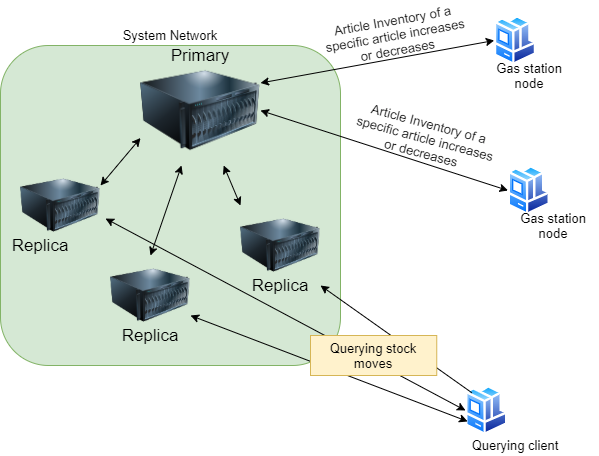

The diagram above was exported from draw.io. Its source (the exported page's mxGraphModel, read from the mxfile embedded in the PNG):
<mxGraphModel dx="1342" dy="684" grid="1" gridSize="10" guides="1" tooltips="1" connect="1" arrows="1" fold="1" page="1" pageScale="1" pageWidth="1100" pageHeight="850" background="none" math="0" shadow="0">
  <root>
    <mxCell id="0" />
    <mxCell id="1" parent="0" />
    <mxCell id="hUGi3wzin3bkKyfLnSSu-10" value="" style="aspect=fixed;perimeter=ellipsePerimeter;html=1;align=center;shadow=0;dashed=0;spacingTop=3;image;image=img/lib/active_directory/workstation_client.svg;fontSize=17;" parent="1" vertex="1">
      <mxGeometry x="623.75" y="40" width="42.5" height="50" as="geometry" />
    </mxCell>
    <mxCell id="hUGi3wzin3bkKyfLnSSu-13" value="System Network" style="rounded=1;whiteSpace=wrap;html=1;fontSize=13;horizontal=1;labelPosition=center;verticalLabelPosition=top;align=center;verticalAlign=bottom;fillColor=#d5e8d4;strokeColor=#82b366;" parent="1" vertex="1">
      <mxGeometry x="130" y="70" width="340" height="320" as="geometry" />
    </mxCell>
    <mxCell id="hUGi3wzin3bkKyfLnSSu-9" value="" style="endArrow=classic;startArrow=classic;html=1;fontSize=17;exitX=0;exitY=0.5;exitDx=0;exitDy=0;entryX=1;entryY=0.25;entryDx=0;entryDy=0;" parent="1" source="hUGi3wzin3bkKyfLnSSu-10" target="hUGi3wzin3bkKyfLnSSu-2" edge="1">
      <mxGeometry width="50" height="50" relative="1" as="geometry">
        <mxPoint x="690" y="397.5" as="sourcePoint" />
        <mxPoint x="500" y="220" as="targetPoint" />
      </mxGeometry>
    </mxCell>
    <mxCell id="hUGi3wzin3bkKyfLnSSu-11" value="Article Inventory of a specific article increases or decreases" style="text;html=1;strokeColor=none;fillColor=none;align=center;verticalAlign=middle;whiteSpace=wrap;rounded=0;fontSize=13;rotation=-10;" parent="1" vertex="1">
      <mxGeometry x="450" y="50" width="150" height="20" as="geometry" />
    </mxCell>
    <mxCell id="hUGi3wzin3bkKyfLnSSu-1" value="" style="image;html=1;image=img/lib/clip_art/computers/Server_128x128.png" parent="1" vertex="1">
      <mxGeometry x="240" y="280" width="80" height="80" as="geometry" />
    </mxCell>
    <mxCell id="hUGi3wzin3bkKyfLnSSu-2" value="" style="image;html=1;image=img/lib/clip_art/computers/Server_128x128.png" parent="1" vertex="1">
      <mxGeometry x="270" y="80" width="120" height="110" as="geometry" />
    </mxCell>
    <mxCell id="hUGi3wzin3bkKyfLnSSu-3" value="" style="image;html=1;image=img/lib/clip_art/computers/Server_128x128.png" parent="1" vertex="1">
      <mxGeometry x="370" y="230" width="80" height="80" as="geometry" />
    </mxCell>
    <mxCell id="hUGi3wzin3bkKyfLnSSu-4" value="Primary" style="text;html=1;strokeColor=none;fillColor=none;align=center;verticalAlign=middle;whiteSpace=wrap;rounded=0;fontSize=17;" parent="1" vertex="1">
      <mxGeometry x="310" y="70" width="40" height="20" as="geometry" />
    </mxCell>
    <mxCell id="hUGi3wzin3bkKyfLnSSu-5" value="Replica" style="text;html=1;strokeColor=none;fillColor=none;align=center;verticalAlign=middle;whiteSpace=wrap;rounded=0;fontSize=17;" parent="1" vertex="1">
      <mxGeometry x="260" y="350" width="40" height="20" as="geometry" />
    </mxCell>
    <mxCell id="hUGi3wzin3bkKyfLnSSu-6" value="Replica" style="text;html=1;strokeColor=none;fillColor=none;align=center;verticalAlign=middle;whiteSpace=wrap;rounded=0;fontSize=17;" parent="1" vertex="1">
      <mxGeometry x="390" y="300" width="40" height="20" as="geometry" />
    </mxCell>
    <mxCell id="hUGi3wzin3bkKyfLnSSu-7" value="" style="endArrow=classic;startArrow=classic;html=1;fontSize=17;exitX=0.5;exitY=0;exitDx=0;exitDy=0;" parent="1" source="hUGi3wzin3bkKyfLnSSu-1" target="hUGi3wzin3bkKyfLnSSu-2" edge="1">
      <mxGeometry width="50" height="50" relative="1" as="geometry">
        <mxPoint x="270" y="260" as="sourcePoint" />
        <mxPoint x="320" y="210" as="targetPoint" />
      </mxGeometry>
    </mxCell>
    <mxCell id="hUGi3wzin3bkKyfLnSSu-8" value="" style="endArrow=classic;startArrow=classic;html=1;fontSize=17;exitX=0;exitY=0;exitDx=0;exitDy=0;" parent="1" source="hUGi3wzin3bkKyfLnSSu-3" target="hUGi3wzin3bkKyfLnSSu-2" edge="1">
      <mxGeometry width="50" height="50" relative="1" as="geometry">
        <mxPoint x="380" y="280" as="sourcePoint" />
        <mxPoint x="411.0344827586207" y="190" as="targetPoint" />
      </mxGeometry>
    </mxCell>
    <mxCell id="hUGi3wzin3bkKyfLnSSu-15" value="Gas station node&lt;br&gt;" style="text;html=1;strokeColor=none;fillColor=none;align=center;verticalAlign=middle;whiteSpace=wrap;rounded=0;fontSize=13;rotation=0;" parent="1" vertex="1">
      <mxGeometry x="613.75" y="90" width="90" height="20" as="geometry" />
    </mxCell>
    <mxCell id="4Ta1-u5GcJxVnRE8wdLp-3" value="" style="image;html=1;image=img/lib/clip_art/computers/Server_128x128.png" vertex="1" parent="1">
      <mxGeometry x="150" y="190" width="80" height="80" as="geometry" />
    </mxCell>
    <mxCell id="4Ta1-u5GcJxVnRE8wdLp-4" value="" style="endArrow=classic;startArrow=classic;html=1;fontSize=17;exitX=1;exitY=0.25;exitDx=0;exitDy=0;entryX=0;entryY=0.75;entryDx=0;entryDy=0;" edge="1" parent="1" source="4Ta1-u5GcJxVnRE8wdLp-3" target="hUGi3wzin3bkKyfLnSSu-2">
      <mxGeometry width="50" height="50" relative="1" as="geometry">
        <mxPoint x="290" y="290" as="sourcePoint" />
        <mxPoint x="321.0344827586207" y="200" as="targetPoint" />
      </mxGeometry>
    </mxCell>
    <mxCell id="4Ta1-u5GcJxVnRE8wdLp-5" value="Replica" style="text;html=1;strokeColor=none;fillColor=none;align=center;verticalAlign=middle;whiteSpace=wrap;rounded=0;fontSize=17;" vertex="1" parent="1">
      <mxGeometry x="150" y="260" width="40" height="20" as="geometry" />
    </mxCell>
    <mxCell id="4Ta1-u5GcJxVnRE8wdLp-6" value="" style="aspect=fixed;perimeter=ellipsePerimeter;html=1;align=center;shadow=0;dashed=0;spacingTop=3;image;image=img/lib/active_directory/workstation_client.svg;fontSize=17;" vertex="1" parent="1">
      <mxGeometry x="637.5" y="190" width="42.5" height="50" as="geometry" />
    </mxCell>
    <mxCell id="4Ta1-u5GcJxVnRE8wdLp-7" value="" style="endArrow=classic;startArrow=classic;html=1;fontSize=17;entryX=1;entryY=0.5;entryDx=0;entryDy=0;exitX=0;exitY=0.5;exitDx=0;exitDy=0;" edge="1" parent="1" source="4Ta1-u5GcJxVnRE8wdLp-6" target="hUGi3wzin3bkKyfLnSSu-2">
      <mxGeometry width="50" height="50" relative="1" as="geometry">
        <mxPoint x="650" y="210" as="sourcePoint" />
        <mxPoint x="430" y="227.5" as="targetPoint" />
      </mxGeometry>
    </mxCell>
    <mxCell id="4Ta1-u5GcJxVnRE8wdLp-8" value="Article Inventory of a specific article increases or decreases" style="text;html=1;strokeColor=none;fillColor=none;align=center;verticalAlign=middle;whiteSpace=wrap;rounded=0;fontSize=13;rotation=15;" vertex="1" parent="1">
      <mxGeometry x="480" y="153" width="150" height="20" as="geometry" />
    </mxCell>
    <mxCell id="4Ta1-u5GcJxVnRE8wdLp-11" value="Gas station node&lt;br&gt;" style="text;html=1;strokeColor=none;fillColor=none;align=center;verticalAlign=middle;whiteSpace=wrap;rounded=0;fontSize=13;rotation=0;" vertex="1" parent="1">
      <mxGeometry x="637.5" y="240" width="90" height="20" as="geometry" />
    </mxCell>
    <mxCell id="4Ta1-u5GcJxVnRE8wdLp-12" value="" style="aspect=fixed;perimeter=ellipsePerimeter;html=1;align=center;shadow=0;dashed=0;spacingTop=3;image;image=img/lib/active_directory/workstation_client.svg;fontSize=17;" vertex="1" parent="1">
      <mxGeometry x="595" y="410" width="42.5" height="50" as="geometry" />
    </mxCell>
    <mxCell id="4Ta1-u5GcJxVnRE8wdLp-13" value="" style="endArrow=classic;startArrow=none;html=1;fontSize=17;entryX=1;entryY=1;entryDx=0;entryDy=0;exitX=0;exitY=0;exitDx=0;exitDy=0;" edge="1" parent="1" source="4Ta1-u5GcJxVnRE8wdLp-12" target="hUGi3wzin3bkKyfLnSSu-3">
      <mxGeometry width="50" height="50" relative="1" as="geometry">
        <mxPoint x="687.5" y="360" as="sourcePoint" />
        <mxPoint x="440" y="280" as="targetPoint" />
      </mxGeometry>
    </mxCell>
    <mxCell id="4Ta1-u5GcJxVnRE8wdLp-14" value="" style="endArrow=classic;startArrow=classic;html=1;fontSize=17;entryX=1.063;entryY=0.663;entryDx=0;entryDy=0;exitX=0;exitY=0.5;exitDx=0;exitDy=0;entryPerimeter=0;" edge="1" parent="1" source="4Ta1-u5GcJxVnRE8wdLp-12" target="4Ta1-u5GcJxVnRE8wdLp-3">
      <mxGeometry width="50" height="50" relative="1" as="geometry">
        <mxPoint x="422.13545163024037" y="319.997400931566" as="sourcePoint" />
        <mxPoint x="250" y="250.92000000000002" as="targetPoint" />
      </mxGeometry>
    </mxCell>
    <mxCell id="4Ta1-u5GcJxVnRE8wdLp-15" value="" style="endArrow=classic;startArrow=classic;html=1;fontSize=17;entryX=1;entryY=0.75;entryDx=0;entryDy=0;exitX=0;exitY=0.75;exitDx=0;exitDy=0;" edge="1" parent="1" source="4Ta1-u5GcJxVnRE8wdLp-12" target="hUGi3wzin3bkKyfLnSSu-1">
      <mxGeometry width="50" height="50" relative="1" as="geometry">
        <mxPoint x="620" y="370" as="sourcePoint" />
        <mxPoint x="245.03999999999996" y="253.03999999999996" as="targetPoint" />
      </mxGeometry>
    </mxCell>
    <mxCell id="4Ta1-u5GcJxVnRE8wdLp-17" value="Querying client" style="text;html=1;strokeColor=none;fillColor=none;align=center;verticalAlign=middle;whiteSpace=wrap;rounded=0;fontSize=13;rotation=0;" vertex="1" parent="1">
      <mxGeometry x="600" y="460" width="90" height="20" as="geometry" />
    </mxCell>
    <mxCell id="4Ta1-u5GcJxVnRE8wdLp-16" value="Querying stock moves" style="text;html=1;strokeColor=#d6b656;fillColor=#fff2cc;align=center;verticalAlign=middle;whiteSpace=wrap;rounded=0;fontSize=13;rotation=0;" vertex="1" parent="1">
      <mxGeometry x="440" y="360" width="126.25" height="40" as="geometry" />
    </mxCell>
  </root>
</mxGraphModel>